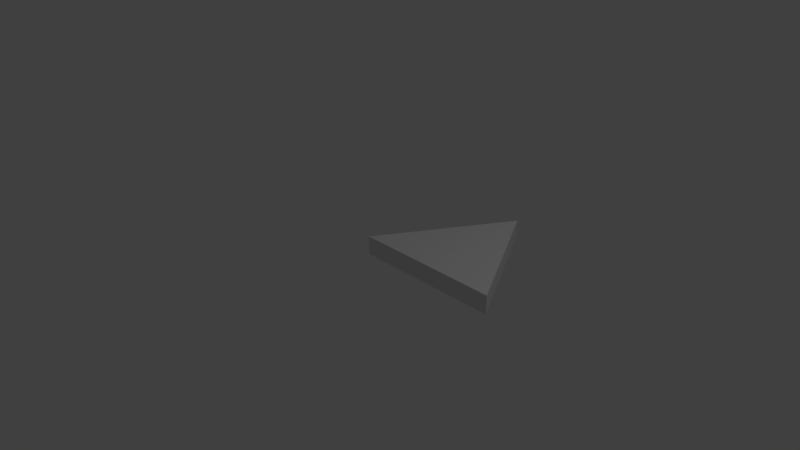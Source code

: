 # Source: SM_EQ_2x0.25.blend  (saved by Blender 2.78.0; exported with 4.5.12 LTS)
import bpy
from mathutils import Matrix  # noqa: F401  (used for matrix-valued properties, if any)

bpy.ops.wm.read_factory_settings(use_empty=True)
scene = bpy.context.scene
scene.name = 'Scene'

# ---- collections
col_collection_1 = bpy.data.collections.new('Collection 1'); scene.collection.children.link(col_collection_1)

# ---- world
world_world = bpy.data.worlds.new('World'); scene.world = world_world
world_world.color = (0.05088, 0.05088, 0.05088)
world_world.use_sun_shadow = False
world_world.sun_shadow_jitter_overblur = 0.0
world_world.cycles.sampling_method = 'MANUAL'

# ---- cameras
cam_camera = bpy.data.cameras.new('Camera')
cam_camera.clip_end = 100.0
cam_camera.lens = 35.0
cam_camera.sensor_width = 32.0
cam_camera.sensor_height = 18.0
cam_camera.ortho_scale = 7.314
cam_camera.dof.focus_distance = 0.0
cam_camera.dof.aperture_fstop = 128.0

# ---- lights
light_lamp = bpy.data.lights.new('Lamp', 'POINT')
light_lamp.transmission_factor = 0.0
light_lamp.cutoff_distance = 30.0
light_lamp.energy = 100.0
light_lamp.shadow_buffer_clip_start = 1.001
light_lamp.shadow_soft_size = 0.1
light_lamp.shadow_maximum_resolution = 0.006
light_lamp.use_absolute_resolution = True

# ---- meshes
me_vert = bpy.data.meshes.new('Vert')
me_vert.from_pydata([(0.0, 0.0, 0.0), (2.0, 0.0, 0.0), (1.0, 1.732, 0.0), (0.0, 0.0, 0.25), (2.0, 0.0, 0.25), (1.0, 1.732, 0.25)], [], [(1, 0, 2), (4, 5, 3), (1, 2, 5, 4), (2, 0, 3, 5), (0, 1, 4, 3)])
me_vert.use_remesh_preserve_volume = False
me_vert.use_remesh_preserve_attributes = False
me_vert.use_mirror_vertex_groups = False
me_vert.update()

# ---- objects
ob_sm_eq_2x0_5 = bpy.data.objects.new('SM_EQ_2x0.5', me_vert)
ob_lamp = bpy.data.objects.new('Lamp', light_lamp)
ob_camera = bpy.data.objects.new('Camera', cam_camera)

# ---- transforms, parenting, visibility, modifiers, constraints
ob_sm_eq_2x0_5.location = (0.0, 0.0, 0.0)
ob_sm_eq_2x0_5.lineart.crease_threshold = 0.0
ob_lamp.location = (4.076, 1.005, 5.904)
ob_lamp.rotation_euler = (0.6503, 0.05522, 1.866)
ob_lamp.lock_rotations_4d = False
ob_lamp.empty_display_type = 'ARROWS'
ob_lamp.color = (0.0, 0.0, 0.0, 0.0)
ob_lamp.lineart.crease_threshold = 0.0
ob_camera.location = (7.481, -6.508, 5.344)
ob_camera.rotation_euler = (1.109, 0.0, 0.8149)
ob_camera.lock_rotations_4d = False
ob_camera.empty_display_type = 'ARROWS'
ob_camera.color = (0.0, 0.0, 0.0, 0.0)
ob_camera.display_type = 'WIRE'
ob_camera.lineart.crease_threshold = 0.0

# ---- collection membership
col_collection_1.objects.link(ob_sm_eq_2x0_5)
col_collection_1.objects.link(ob_lamp)
col_collection_1.objects.link(ob_camera)

# ---- scene / render settings (as saved in the file)
scene.camera = ob_camera
scene.frame_start = 1; scene.frame_end = 250; scene.frame_set(1)
scene.render.engine = 'BLENDER_EEVEE_NEXT'
scene.render.resolution_percentage = 50
scene.render.dither_intensity = 0.0
scene.cycles.use_denoising = False
scene.cycles.samples = 128
scene.cycles.sampling_pattern = 'TABULATED_SOBOL'
scene.cycles.light_sampling_threshold = 0.0
scene.cycles.use_adaptive_sampling = False
scene.cycles.use_light_tree = False
scene.cycles.blur_glossy = 0.0
scene.cycles.sample_clamp_indirect = 0.0
scene.view_settings.view_transform = 'Standard'
bpy.context.view_layer.update()
